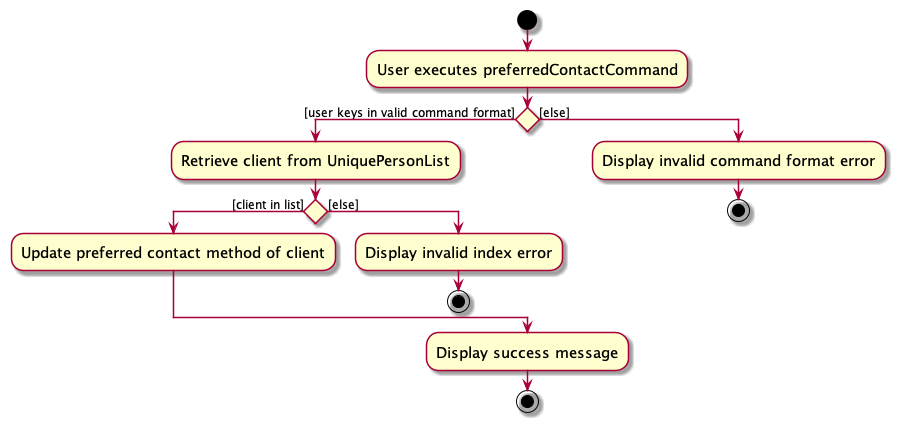

The diagram above was rendered by PlantUML. Its source (embedded in the PNG):
@startuml
skin rose
skinparam ActivityFontSize 15
skinparam ArrowFontSize 12
start
:User executes preferredContactCommand;

'Since the beta syntax does not support placing the condition outside the
'diamond we place it as the true branch instead.

if () then ([user keys in valid command format])
    :Retrieve client from UniquePersonList;
    if () then ([client in list])
        :Update preferred contact method of client;
    else ([else])
        :Display invalid index error;
    stop
    endif
else ([else])
    :Display invalid command format error;
stop
endif
:Display success message;
stop
@enduml